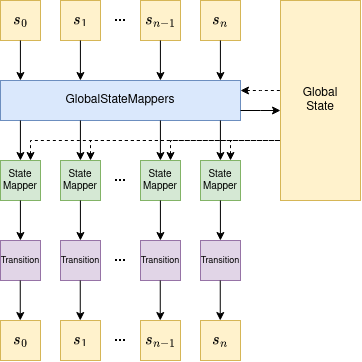

The diagram above was exported from draw.io. Its source (the exported page's mxGraphModel, read from the mxfile embedded in the PNG):
<mxGraphModel dx="1185" dy="631" grid="1" gridSize="10" guides="1" tooltips="1" connect="1" arrows="1" fold="1" page="1" pageScale="1" pageWidth="850" pageHeight="1100" math="1" shadow="0">
  <root>
    <mxCell id="0" />
    <mxCell id="1" parent="0" />
    <mxCell id="-BpngSzFvbR0t0T-C6_8-1" value="`s_0`" style="rounded=0;whiteSpace=wrap;html=1;fontSize=14;fillColor=#fff2cc;strokeColor=#d6b656;" parent="1" vertex="1">
      <mxGeometry x="80" y="80" width="40" height="40" as="geometry" />
    </mxCell>
    <mxCell id="YVYFz0EZctCiSySOndIA-1" value="&lt;div style=&quot;font-size: 14px;&quot;&gt;`s_1`&lt;/div&gt;" style="rounded=0;whiteSpace=wrap;html=1;fontSize=14;fillColor=#fff2cc;strokeColor=#d6b656;" vertex="1" parent="1">
      <mxGeometry x="140" y="80" width="40" height="40" as="geometry" />
    </mxCell>
    <mxCell id="YVYFz0EZctCiSySOndIA-2" value="&lt;div style=&quot;font-size: 14px;&quot;&gt;`s_{n-1}`&lt;/div&gt;" style="rounded=0;whiteSpace=wrap;html=1;fontSize=14;fillColor=#fff2cc;strokeColor=#d6b656;" vertex="1" parent="1">
      <mxGeometry x="220" y="80" width="40" height="40" as="geometry" />
    </mxCell>
    <mxCell id="YVYFz0EZctCiSySOndIA-3" value="&lt;div style=&quot;font-size: 14px;&quot;&gt;`s_{n}`&lt;/div&gt;" style="rounded=0;whiteSpace=wrap;html=1;fontSize=14;fillColor=#fff2cc;strokeColor=#d6b656;" vertex="1" parent="1">
      <mxGeometry x="280" y="80" width="40" height="40" as="geometry" />
    </mxCell>
    <mxCell id="YVYFz0EZctCiSySOndIA-4" value="" style="shape=image;html=1;verticalAlign=top;verticalLabelPosition=bottom;labelBackgroundColor=#ffffff;imageAspect=0;aspect=fixed;image=https://cdn4.iconfinder.com/data/icons/essential-app-1/16/dot-more-menu-hide-128.png;fontSize=14;fillColor=#fff2cc;strokeColor=#d6b656;" vertex="1" parent="1">
      <mxGeometry x="195" y="95" width="10" height="10" as="geometry" />
    </mxCell>
    <mxCell id="YVYFz0EZctCiSySOndIA-7" value="&lt;div style=&quot;font-size: 12px;&quot;&gt;Global&lt;/div&gt;&lt;div style=&quot;font-size: 12px;&quot;&gt;State&lt;br style=&quot;font-size: 12px;&quot;&gt;&lt;/div&gt;" style="rounded=0;whiteSpace=wrap;html=1;fontSize=12;fillColor=#fff2cc;strokeColor=#d6b656;" vertex="1" parent="1">
      <mxGeometry x="360" y="80" width="80" height="200" as="geometry" />
    </mxCell>
    <mxCell id="YVYFz0EZctCiSySOndIA-8" value="GlobalStateMappers" style="rounded=0;whiteSpace=wrap;html=1;fontSize=12;fillColor=#dae8fc;strokeColor=#6c8ebf;" vertex="1" parent="1">
      <mxGeometry x="80" y="160" width="240" height="40" as="geometry" />
    </mxCell>
    <mxCell id="YVYFz0EZctCiSySOndIA-10" value="&lt;div style=&quot;font-size: 10px;&quot;&gt;State&lt;/div&gt;&lt;div style=&quot;font-size: 10px;&quot;&gt;Mapper&lt;br style=&quot;font-size: 10px;&quot;&gt;&lt;/div&gt;" style="rounded=0;whiteSpace=wrap;html=1;fontSize=10;fillColor=#d5e8d4;strokeColor=#82b366;" vertex="1" parent="1">
      <mxGeometry x="80" y="240" width="40" height="40" as="geometry" />
    </mxCell>
    <mxCell id="YVYFz0EZctCiSySOndIA-11" value="&lt;div style=&quot;font-size: 10px;&quot;&gt;State&lt;/div&gt;&lt;div style=&quot;font-size: 10px;&quot;&gt;Mapper&lt;br style=&quot;font-size: 10px;&quot;&gt;&lt;/div&gt;" style="rounded=0;whiteSpace=wrap;html=1;fontSize=10;fillColor=#d5e8d4;strokeColor=#82b366;" vertex="1" parent="1">
      <mxGeometry x="140" y="240" width="40" height="40" as="geometry" />
    </mxCell>
    <mxCell id="YVYFz0EZctCiSySOndIA-12" value="&lt;div style=&quot;font-size: 10px;&quot;&gt;State&lt;/div&gt;&lt;div style=&quot;font-size: 10px;&quot;&gt;Mapper&lt;br style=&quot;font-size: 10px;&quot;&gt;&lt;/div&gt;" style="rounded=0;whiteSpace=wrap;html=1;fontSize=10;fillColor=#d5e8d4;strokeColor=#82b366;" vertex="1" parent="1">
      <mxGeometry x="220" y="240" width="40" height="40" as="geometry" />
    </mxCell>
    <mxCell id="YVYFz0EZctCiSySOndIA-13" value="&lt;div style=&quot;font-size: 10px;&quot;&gt;State&lt;/div&gt;&lt;div style=&quot;font-size: 10px;&quot;&gt;Mapper&lt;br style=&quot;font-size: 10px;&quot;&gt;&lt;/div&gt;" style="rounded=0;whiteSpace=wrap;html=1;fontSize=10;fillColor=#d5e8d4;strokeColor=#82b366;" vertex="1" parent="1">
      <mxGeometry x="280" y="240" width="40" height="40" as="geometry" />
    </mxCell>
    <mxCell id="YVYFz0EZctCiSySOndIA-14" value="Transition" style="rounded=0;whiteSpace=wrap;html=1;fontSize=9;fillColor=#e1d5e7;strokeColor=#9673a6;" vertex="1" parent="1">
      <mxGeometry x="80" y="320" width="40" height="40" as="geometry" />
    </mxCell>
    <mxCell id="YVYFz0EZctCiSySOndIA-15" value="Transition" style="rounded=0;whiteSpace=wrap;html=1;fontSize=9;fillColor=#e1d5e7;strokeColor=#9673a6;" vertex="1" parent="1">
      <mxGeometry x="140" y="320" width="40" height="40" as="geometry" />
    </mxCell>
    <mxCell id="YVYFz0EZctCiSySOndIA-16" value="Transition" style="rounded=0;whiteSpace=wrap;html=1;fontSize=9;fillColor=#e1d5e7;strokeColor=#9673a6;" vertex="1" parent="1">
      <mxGeometry x="220" y="320" width="40" height="40" as="geometry" />
    </mxCell>
    <mxCell id="YVYFz0EZctCiSySOndIA-17" value="Transition" style="rounded=0;whiteSpace=wrap;html=1;fontSize=9;fillColor=#e1d5e7;strokeColor=#9673a6;" vertex="1" parent="1">
      <mxGeometry x="280" y="320" width="40" height="40" as="geometry" />
    </mxCell>
    <mxCell id="YVYFz0EZctCiSySOndIA-25" value="" style="endArrow=classic;html=1;rounded=0;fontSize=9;" edge="1" parent="1">
      <mxGeometry width="50" height="50" relative="1" as="geometry">
        <mxPoint x="99.92000000000002" y="120" as="sourcePoint" />
        <mxPoint x="99.92" y="160" as="targetPoint" />
      </mxGeometry>
    </mxCell>
    <mxCell id="YVYFz0EZctCiSySOndIA-26" value="" style="endArrow=classic;html=1;rounded=0;fontSize=9;" edge="1" parent="1">
      <mxGeometry width="50" height="50" relative="1" as="geometry">
        <mxPoint x="159.92000000000002" y="120" as="sourcePoint" />
        <mxPoint x="159.92000000000002" y="160" as="targetPoint" />
      </mxGeometry>
    </mxCell>
    <mxCell id="YVYFz0EZctCiSySOndIA-27" value="" style="endArrow=classic;html=1;rounded=0;fontSize=9;" edge="1" parent="1">
      <mxGeometry width="50" height="50" relative="1" as="geometry">
        <mxPoint x="239.92000000000002" y="120" as="sourcePoint" />
        <mxPoint x="239.92000000000002" y="160" as="targetPoint" />
      </mxGeometry>
    </mxCell>
    <mxCell id="YVYFz0EZctCiSySOndIA-28" value="" style="endArrow=classic;html=1;rounded=0;fontSize=9;" edge="1" parent="1">
      <mxGeometry width="50" height="50" relative="1" as="geometry">
        <mxPoint x="299.92" y="120" as="sourcePoint" />
        <mxPoint x="299.92" y="160" as="targetPoint" />
      </mxGeometry>
    </mxCell>
    <mxCell id="YVYFz0EZctCiSySOndIA-29" value="" style="endArrow=classic;html=1;rounded=0;fontSize=9;" edge="1" parent="1">
      <mxGeometry width="50" height="50" relative="1" as="geometry">
        <mxPoint x="99.92000000000002" y="200" as="sourcePoint" />
        <mxPoint x="99.92000000000002" y="240" as="targetPoint" />
      </mxGeometry>
    </mxCell>
    <mxCell id="YVYFz0EZctCiSySOndIA-30" value="" style="endArrow=classic;html=1;rounded=0;fontSize=9;" edge="1" parent="1">
      <mxGeometry width="50" height="50" relative="1" as="geometry">
        <mxPoint x="159.92000000000002" y="200" as="sourcePoint" />
        <mxPoint x="159.92000000000002" y="240" as="targetPoint" />
      </mxGeometry>
    </mxCell>
    <mxCell id="YVYFz0EZctCiSySOndIA-31" value="" style="endArrow=classic;html=1;rounded=0;fontSize=9;" edge="1" parent="1">
      <mxGeometry width="50" height="50" relative="1" as="geometry">
        <mxPoint x="239.92000000000002" y="200" as="sourcePoint" />
        <mxPoint x="239.92000000000002" y="240" as="targetPoint" />
      </mxGeometry>
    </mxCell>
    <mxCell id="YVYFz0EZctCiSySOndIA-32" value="" style="endArrow=classic;html=1;rounded=0;fontSize=9;" edge="1" parent="1">
      <mxGeometry width="50" height="50" relative="1" as="geometry">
        <mxPoint x="299.92" y="200" as="sourcePoint" />
        <mxPoint x="299.92" y="240" as="targetPoint" />
      </mxGeometry>
    </mxCell>
    <mxCell id="YVYFz0EZctCiSySOndIA-33" value="" style="endArrow=classic;html=1;rounded=0;fontSize=9;" edge="1" parent="1">
      <mxGeometry width="50" height="50" relative="1" as="geometry">
        <mxPoint x="99.92000000000002" y="280" as="sourcePoint" />
        <mxPoint x="99.92000000000002" y="320" as="targetPoint" />
      </mxGeometry>
    </mxCell>
    <mxCell id="YVYFz0EZctCiSySOndIA-34" value="" style="endArrow=classic;html=1;rounded=0;fontSize=9;" edge="1" parent="1">
      <mxGeometry width="50" height="50" relative="1" as="geometry">
        <mxPoint x="159.92000000000002" y="279.99999999999994" as="sourcePoint" />
        <mxPoint x="159.92000000000002" y="319.99999999999994" as="targetPoint" />
      </mxGeometry>
    </mxCell>
    <mxCell id="YVYFz0EZctCiSySOndIA-35" value="" style="endArrow=classic;html=1;rounded=0;fontSize=9;" edge="1" parent="1">
      <mxGeometry width="50" height="50" relative="1" as="geometry">
        <mxPoint x="239.92000000000002" y="279.99999999999994" as="sourcePoint" />
        <mxPoint x="239.92000000000002" y="319.99999999999994" as="targetPoint" />
      </mxGeometry>
    </mxCell>
    <mxCell id="YVYFz0EZctCiSySOndIA-36" value="" style="endArrow=classic;html=1;rounded=0;fontSize=9;" edge="1" parent="1">
      <mxGeometry width="50" height="50" relative="1" as="geometry">
        <mxPoint x="299.92" y="279.99999999999994" as="sourcePoint" />
        <mxPoint x="299.92" y="319.99999999999994" as="targetPoint" />
      </mxGeometry>
    </mxCell>
    <mxCell id="YVYFz0EZctCiSySOndIA-37" value="`s_0`" style="rounded=0;whiteSpace=wrap;html=1;fontSize=14;fillColor=#fff2cc;strokeColor=#d6b656;" vertex="1" parent="1">
      <mxGeometry x="80" y="400" width="40" height="40" as="geometry" />
    </mxCell>
    <mxCell id="YVYFz0EZctCiSySOndIA-38" value="&lt;div style=&quot;font-size: 14px;&quot;&gt;`s_1`&lt;/div&gt;" style="rounded=0;whiteSpace=wrap;html=1;fontSize=14;fillColor=#fff2cc;strokeColor=#d6b656;" vertex="1" parent="1">
      <mxGeometry x="140" y="400" width="40" height="40" as="geometry" />
    </mxCell>
    <mxCell id="YVYFz0EZctCiSySOndIA-39" value="&lt;div style=&quot;font-size: 14px;&quot;&gt;`s_{n-1}`&lt;/div&gt;" style="rounded=0;whiteSpace=wrap;html=1;fontSize=14;fillColor=#fff2cc;strokeColor=#d6b656;" vertex="1" parent="1">
      <mxGeometry x="220" y="400" width="40" height="40" as="geometry" />
    </mxCell>
    <mxCell id="YVYFz0EZctCiSySOndIA-40" value="&lt;div style=&quot;font-size: 14px;&quot;&gt;`s_{n}`&lt;/div&gt;" style="rounded=0;whiteSpace=wrap;html=1;fontSize=14;fillColor=#fff2cc;strokeColor=#d6b656;" vertex="1" parent="1">
      <mxGeometry x="280" y="400" width="40" height="40" as="geometry" />
    </mxCell>
    <mxCell id="YVYFz0EZctCiSySOndIA-41" value="" style="shape=image;html=1;verticalAlign=top;verticalLabelPosition=bottom;labelBackgroundColor=#ffffff;imageAspect=0;aspect=fixed;image=https://cdn4.iconfinder.com/data/icons/essential-app-1/16/dot-more-menu-hide-128.png;fontSize=14;fillColor=#fff2cc;strokeColor=#d6b656;" vertex="1" parent="1">
      <mxGeometry x="195" y="415" width="10" height="10" as="geometry" />
    </mxCell>
    <mxCell id="YVYFz0EZctCiSySOndIA-42" value="" style="endArrow=classic;html=1;rounded=0;fontSize=9;" edge="1" parent="1">
      <mxGeometry width="50" height="50" relative="1" as="geometry">
        <mxPoint x="99.76000000000008" y="360" as="sourcePoint" />
        <mxPoint x="99.76000000000008" y="400" as="targetPoint" />
      </mxGeometry>
    </mxCell>
    <mxCell id="YVYFz0EZctCiSySOndIA-43" value="" style="endArrow=classic;html=1;rounded=0;fontSize=9;" edge="1" parent="1">
      <mxGeometry width="50" height="50" relative="1" as="geometry">
        <mxPoint x="159.76000000000008" y="360" as="sourcePoint" />
        <mxPoint x="159.76000000000008" y="400" as="targetPoint" />
      </mxGeometry>
    </mxCell>
    <mxCell id="YVYFz0EZctCiSySOndIA-44" value="" style="endArrow=classic;html=1;rounded=0;fontSize=9;" edge="1" parent="1">
      <mxGeometry width="50" height="50" relative="1" as="geometry">
        <mxPoint x="239.76000000000008" y="360" as="sourcePoint" />
        <mxPoint x="239.76000000000008" y="400" as="targetPoint" />
      </mxGeometry>
    </mxCell>
    <mxCell id="YVYFz0EZctCiSySOndIA-45" value="" style="endArrow=classic;html=1;rounded=0;fontSize=9;" edge="1" parent="1">
      <mxGeometry width="50" height="50" relative="1" as="geometry">
        <mxPoint x="299.76000000000005" y="360" as="sourcePoint" />
        <mxPoint x="299.76000000000005" y="400" as="targetPoint" />
      </mxGeometry>
    </mxCell>
    <mxCell id="YVYFz0EZctCiSySOndIA-46" value="" style="shape=image;html=1;verticalAlign=top;verticalLabelPosition=bottom;labelBackgroundColor=#ffffff;imageAspect=0;aspect=fixed;image=https://cdn4.iconfinder.com/data/icons/essential-app-1/16/dot-more-menu-hide-128.png;fontSize=16;fillColor=#fff2cc;strokeColor=#d6b656;" vertex="1" parent="1">
      <mxGeometry x="195" y="255" width="10" height="10" as="geometry" />
    </mxCell>
    <mxCell id="YVYFz0EZctCiSySOndIA-47" value="" style="shape=image;html=1;verticalAlign=top;verticalLabelPosition=bottom;labelBackgroundColor=#ffffff;imageAspect=0;aspect=fixed;image=https://cdn4.iconfinder.com/data/icons/essential-app-1/16/dot-more-menu-hide-128.png;fontSize=16;fillColor=#fff2cc;strokeColor=#d6b656;" vertex="1" parent="1">
      <mxGeometry x="195" y="335" width="10" height="10" as="geometry" />
    </mxCell>
    <mxCell id="YVYFz0EZctCiSySOndIA-49" value="" style="endArrow=classic;html=1;rounded=0;fontSize=9;" edge="1" parent="1">
      <mxGeometry width="50" height="50" relative="1" as="geometry">
        <mxPoint x="320" y="190" as="sourcePoint" />
        <mxPoint x="360" y="190" as="targetPoint" />
        <Array as="points">
          <mxPoint x="340" y="190" />
        </Array>
      </mxGeometry>
    </mxCell>
    <mxCell id="YVYFz0EZctCiSySOndIA-50" value="" style="endArrow=none;html=1;rounded=0;fontSize=9;startArrow=classic;startFill=1;endFill=0;dashed=1;" edge="1" parent="1">
      <mxGeometry width="50" height="50" relative="1" as="geometry">
        <mxPoint x="320" y="170" as="sourcePoint" />
        <mxPoint x="360" y="170" as="targetPoint" />
        <Array as="points">
          <mxPoint x="340" y="170" />
        </Array>
      </mxGeometry>
    </mxCell>
    <mxCell id="YVYFz0EZctCiSySOndIA-51" value="" style="endArrow=none;html=1;rounded=0;fontSize=9;startArrow=classic;startFill=1;endFill=0;edgeStyle=orthogonalEdgeStyle;exitX=0.75;exitY=0;exitDx=0;exitDy=0;dashed=1;" edge="1" parent="1" source="YVYFz0EZctCiSySOndIA-13">
      <mxGeometry width="50" height="50" relative="1" as="geometry">
        <mxPoint x="310" y="230" as="sourcePoint" />
        <mxPoint x="360" y="220" as="targetPoint" />
        <Array as="points">
          <mxPoint x="310" y="220" />
        </Array>
      </mxGeometry>
    </mxCell>
    <mxCell id="YVYFz0EZctCiSySOndIA-52" value="" style="endArrow=none;html=1;rounded=0;fontSize=9;startArrow=classic;startFill=1;endFill=0;edgeStyle=orthogonalEdgeStyle;exitX=0.75;exitY=0;exitDx=0;exitDy=0;dashed=1;" edge="1" parent="1" source="YVYFz0EZctCiSySOndIA-12">
      <mxGeometry width="50" height="50" relative="1" as="geometry">
        <mxPoint x="309.9999999999999" y="240" as="sourcePoint" />
        <mxPoint x="359.9999999999999" y="220" as="targetPoint" />
        <Array as="points">
          <mxPoint x="250" y="220" />
        </Array>
      </mxGeometry>
    </mxCell>
    <mxCell id="YVYFz0EZctCiSySOndIA-53" value="" style="endArrow=none;html=1;rounded=0;fontSize=9;startArrow=classic;startFill=1;endFill=0;edgeStyle=orthogonalEdgeStyle;exitX=0.75;exitY=0;exitDx=0;exitDy=0;dashed=1;" edge="1" parent="1" source="YVYFz0EZctCiSySOndIA-11">
      <mxGeometry width="50" height="50" relative="1" as="geometry">
        <mxPoint x="309.9999999999999" y="240" as="sourcePoint" />
        <mxPoint x="359.9999999999999" y="220" as="targetPoint" />
        <Array as="points">
          <mxPoint x="170" y="220" />
        </Array>
      </mxGeometry>
    </mxCell>
    <mxCell id="YVYFz0EZctCiSySOndIA-54" value="" style="endArrow=none;html=1;rounded=0;fontSize=9;startArrow=classic;startFill=1;endFill=0;edgeStyle=orthogonalEdgeStyle;exitX=0.75;exitY=0;exitDx=0;exitDy=0;dashed=1;" edge="1" parent="1" source="YVYFz0EZctCiSySOndIA-10">
      <mxGeometry width="50" height="50" relative="1" as="geometry">
        <mxPoint x="309.9999999999999" y="240" as="sourcePoint" />
        <mxPoint x="359.9999999999999" y="220" as="targetPoint" />
        <Array as="points">
          <mxPoint x="110" y="220" />
        </Array>
      </mxGeometry>
    </mxCell>
  </root>
</mxGraphModel>